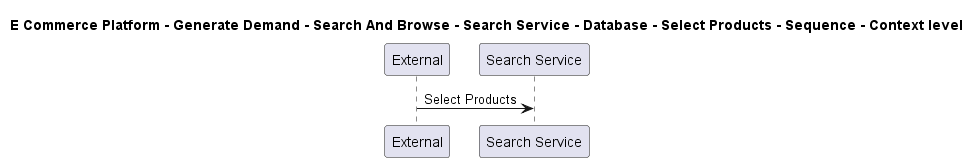

The diagram above was rendered by PlantUML. Its source (embedded in the PNG):
@startuml

title E Commerce Platform - Generate Demand - Search And Browse - Search Service - Database - Select Products - Sequence - Context level

participant "External" as C4InterFlow.SoftwareSystems.ExternalSystem
participant "Search Service" as ECommercePlatform.GenerateDemand.SearchAndBrowse.SoftwareSystems.SearchService

C4InterFlow.SoftwareSystems.ExternalSystem -> ECommercePlatform.GenerateDemand.SearchAndBrowse.SoftwareSystems.SearchService : Select Products


@enduml